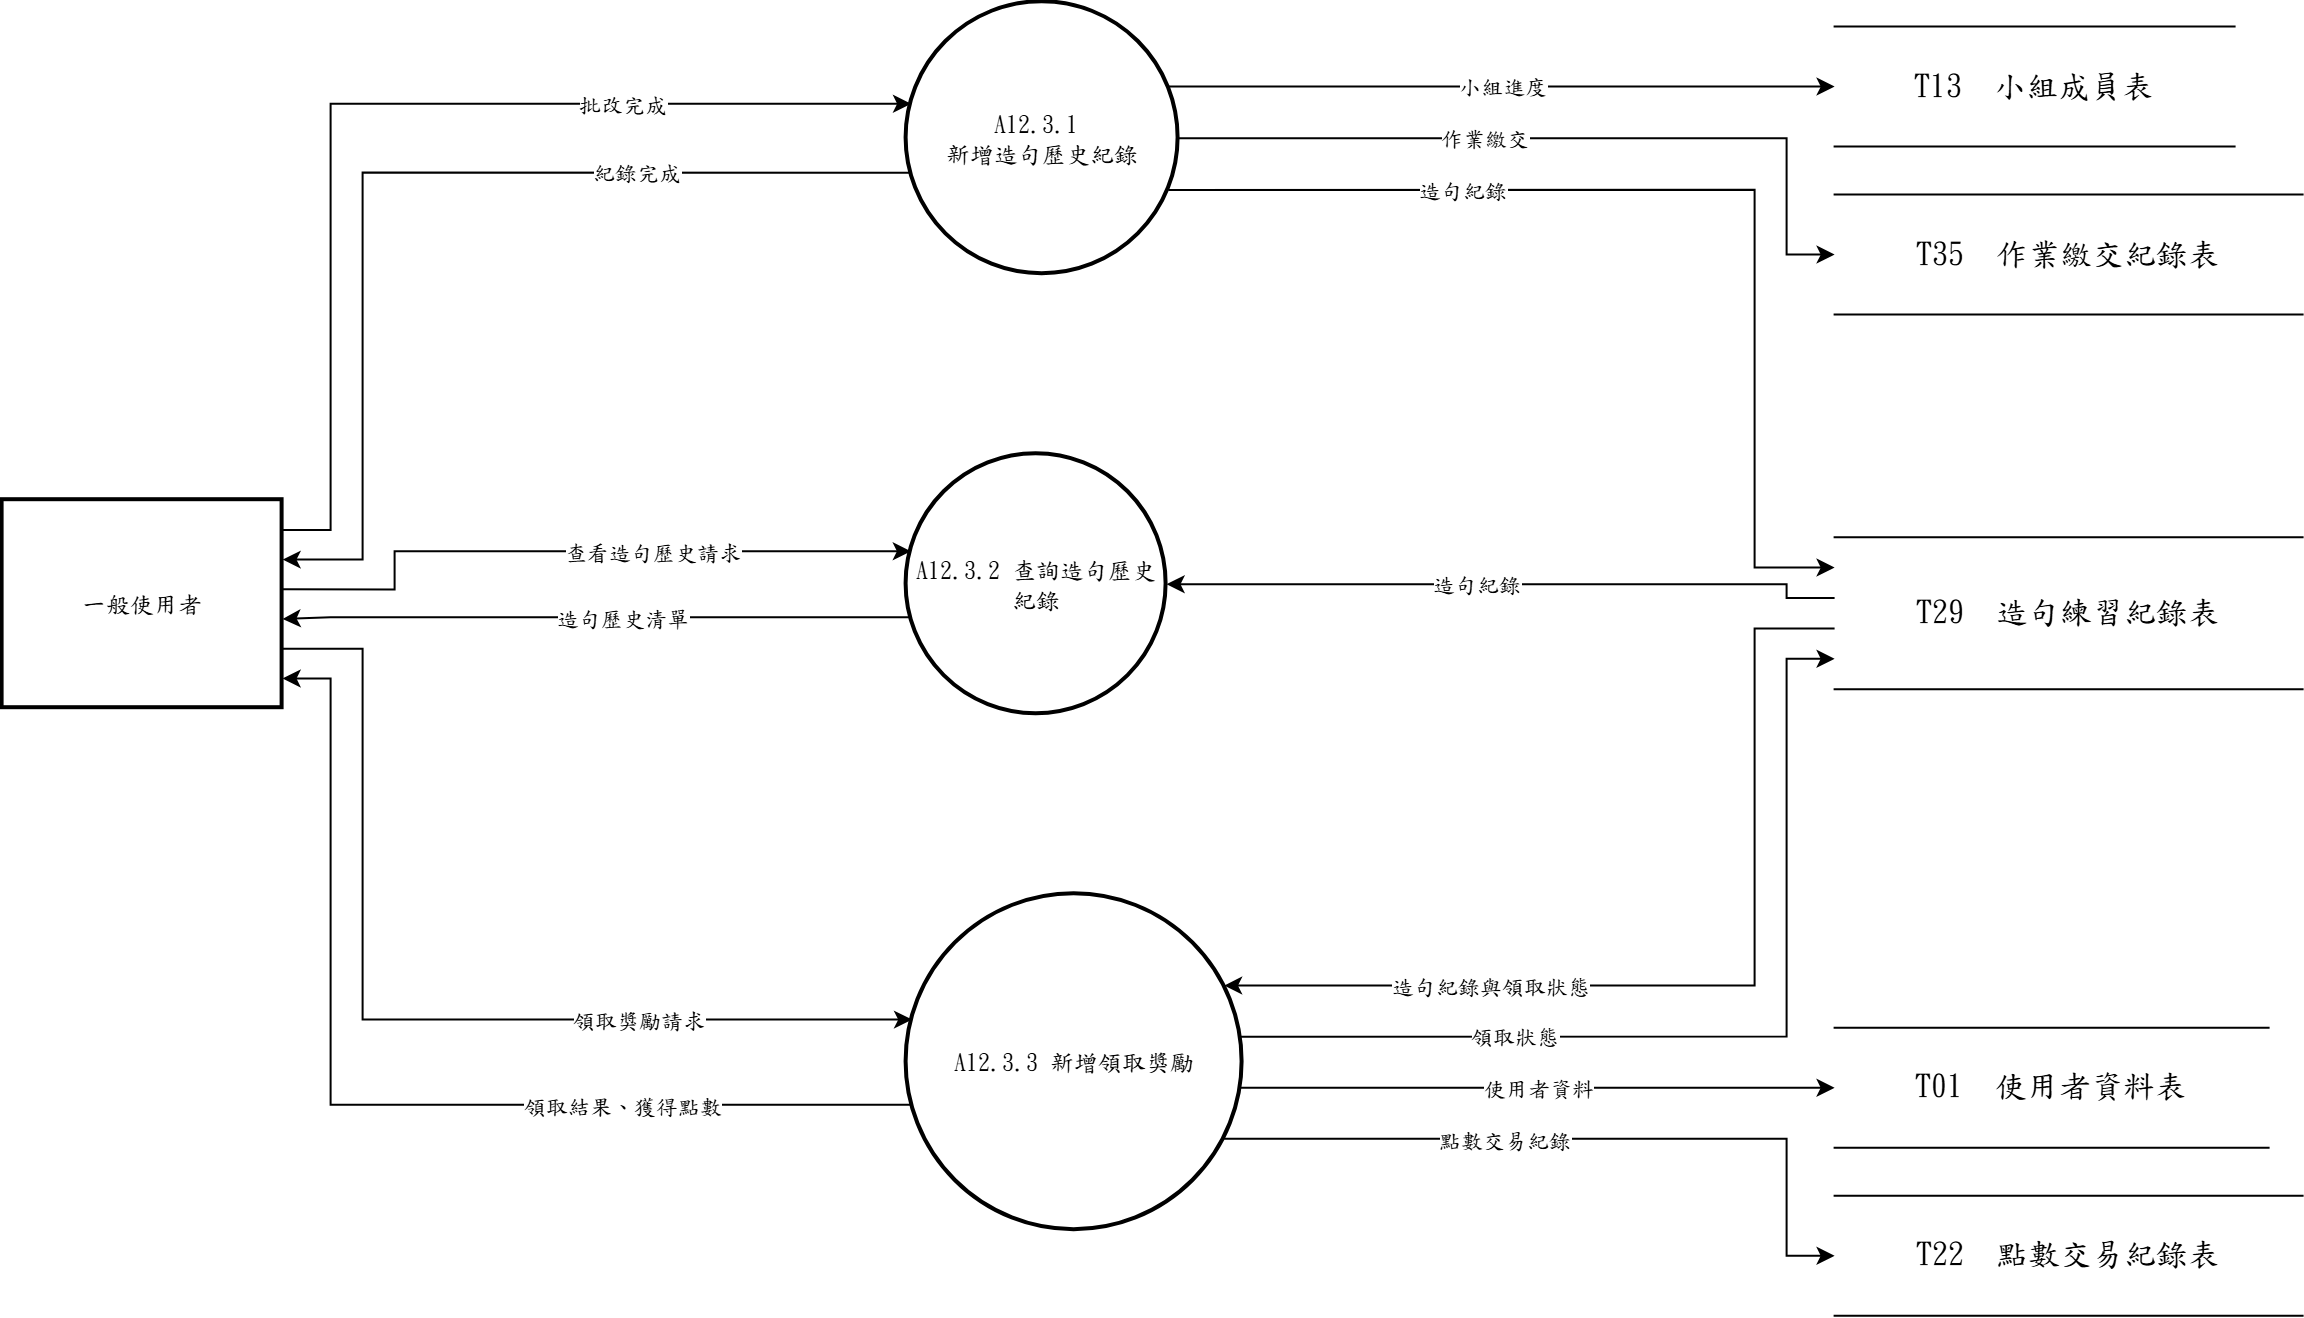

The diagram above was exported from draw.io. Its source (the exported page's mxGraphModel, read from the mxfile embedded in the PNG):
<mxGraphModel dx="1288" dy="703" grid="1" gridSize="10" guides="1" tooltips="1" connect="1" arrows="1" fold="1" page="1" pageScale="1" pageWidth="827" pageHeight="1169" math="0" shadow="0">
  <root>
    <mxCell id="0" />
    <mxCell id="1" parent="0" />
    <mxCell id="c1" parent="1" style="ellipse;aspect=fixed;strokeWidth=2;whiteSpace=wrap;html=1;fontFamily=標楷體;" value="A12.3.1&amp;nbsp;&lt;div&gt;新增造句歷史紀錄&lt;/div&gt;" vertex="1">
      <mxGeometry height="136" width="136" x="492" y="76" as="geometry" />
    </mxCell>
    <mxCell id="c2" parent="1" style="ellipse;aspect=fixed;strokeWidth=2;whiteSpace=wrap;html=1;fontFamily=標楷體;" value="A12.3.2 查詢造句歷史紀錄" vertex="1">
      <mxGeometry height="130" width="130" x="492" y="302" as="geometry" />
    </mxCell>
    <mxCell id="c3" parent="1" style="ellipse;aspect=fixed;strokeWidth=2;whiteSpace=wrap;html=1;fontFamily=標楷體;" value="A12.3.3 新增領取獎勵" vertex="1">
      <mxGeometry height="168" width="168" x="492" y="522" as="geometry" />
    </mxCell>
    <mxCell id="c4" parent="1" style="whiteSpace=wrap;strokeWidth=2;html=1;fontFamily=標楷體;" value="一般使用者" vertex="1">
      <mxGeometry height="104" width="140" x="40" y="325" as="geometry" />
    </mxCell>
    <mxCell id="c5" parent="1" style="shape=partialRectangle;whiteSpace=wrap;html=1;left=0;right=0;fontFamily=標楷體;fontSize=16;" value="T13  小組成員表" vertex="1">
      <mxGeometry height="60" width="200" x="956" y="88.2" as="geometry" />
    </mxCell>
    <mxCell id="c6" parent="1" style="shape=partialRectangle;whiteSpace=wrap;html=1;left=0;right=0;fontFamily=標楷體;fontSize=16;" value="T35  作業繳交紀錄表" vertex="1">
      <mxGeometry height="60" width="234" x="956" y="172.2" as="geometry" />
    </mxCell>
    <mxCell id="c7" parent="1" style="shape=partialRectangle;whiteSpace=wrap;html=1;left=0;right=0;fontFamily=標楷體;fontSize=16;" value="T29  造句練習紀錄表" vertex="1">
      <mxGeometry height="76" width="234" x="956" y="343.5" as="geometry" />
    </mxCell>
    <mxCell id="c8" parent="1" style="shape=partialRectangle;whiteSpace=wrap;html=1;left=0;right=0;fontFamily=標楷體;fontSize=16;" value="T01  使用者資料表" vertex="1">
      <mxGeometry height="60" width="217" x="956" y="588.8" as="geometry" />
    </mxCell>
    <mxCell id="c9" parent="1" style="shape=partialRectangle;whiteSpace=wrap;html=1;left=0;right=0;fontFamily=標楷體;fontSize=16;" value="T22  點數交易紀錄表" vertex="1">
      <mxGeometry height="60" width="234" x="956" y="672.8" as="geometry" />
    </mxCell>
    <mxCell id="c10" edge="1" parent="1" source="c4" style="edgeStyle=none;rounded=0;html=1;fontFamily=標楷體;endArrow=classic;exitX=1.0000;exitY=0.1429;exitDx=0;exitDy=0;exitPerimeter=0;entryX=0.0163;entryY=0.3733;entryDx=0;entryDy=0;entryPerimeter=0;" target="c1">
      <mxGeometry relative="1" as="geometry">
        <Array as="points">
          <mxPoint x="204" y="339.9" />
          <mxPoint x="204" y="126.8" />
        </Array>
      </mxGeometry>
    </mxCell>
    <mxCell id="c11" connectable="0" parent="c10" style="edgeLabel;html=1;align=center;verticalAlign=middle;resizable=0;points=[];fontFamily=標楷體;" value="批改完成" vertex="1">
      <mxGeometry relative="1" x="0.45" as="geometry">
        <mxPoint as="offset" />
      </mxGeometry>
    </mxCell>
    <mxCell id="c12" edge="1" parent="1" source="c1" style="edgeStyle=none;rounded=0;html=1;fontFamily=標楷體;endArrow=classic;exitX=0.0163;exitY=0.6267;exitDx=0;exitDy=0;exitPerimeter=0;entryX=1.0000;entryY=0.2857;entryDx=0;entryDy=0;entryPerimeter=0;" target="c4">
      <mxGeometry relative="1" as="geometry">
        <Array as="points">
          <mxPoint x="220" y="161.2" />
          <mxPoint x="220" y="354.7" />
        </Array>
      </mxGeometry>
    </mxCell>
    <mxCell id="c13" connectable="0" parent="c12" style="edgeLabel;html=1;align=center;verticalAlign=middle;resizable=0;points=[];fontFamily=標楷體;" value="紀錄完成" vertex="1">
      <mxGeometry relative="1" x="-0.46" as="geometry">
        <mxPoint as="offset" />
      </mxGeometry>
    </mxCell>
    <mxCell id="c14" edge="1" parent="1" source="c1" style="edgeStyle=none;rounded=0;html=1;fontFamily=標楷體;endArrow=classic;exitX=0.9625;exitY=0.6900;exitDx=0;exitDy=0;exitPerimeter=0;entryX=0.0000;entryY=0.2000;entryDx=0;entryDy=0;entryPerimeter=0;" target="c7">
      <mxGeometry relative="1" as="geometry">
        <Array as="points">
          <mxPoint x="916" y="169.8" />
          <mxPoint x="916" y="358.7" />
        </Array>
      </mxGeometry>
    </mxCell>
    <mxCell id="c15" connectable="0" parent="c14" style="edgeLabel;html=1;align=center;verticalAlign=middle;resizable=0;points=[];fontFamily=標楷體;" value="造句紀錄" vertex="1">
      <mxGeometry relative="1" x="-0.439" as="geometry">
        <mxPoint as="offset" />
      </mxGeometry>
    </mxCell>
    <mxCell id="c16" edge="1" parent="1" source="c1" style="edgeStyle=none;rounded=0;html=1;fontFamily=標楷體;endArrow=classic;exitX=0.9625;exitY=0.3100;exitDx=0;exitDy=0;exitPerimeter=0;entryX=0.0000;entryY=0.5000;entryDx=0;entryDy=0;entryPerimeter=0;" target="c5">
      <mxGeometry relative="1" as="geometry">
        <Array as="points" />
      </mxGeometry>
    </mxCell>
    <mxCell id="c17" connectable="0" parent="c16" style="edgeLabel;html=1;align=center;verticalAlign=middle;resizable=0;points=[];fontFamily=標楷體;" value="小組進度" vertex="1">
      <mxGeometry relative="1" as="geometry">
        <mxPoint as="offset" />
      </mxGeometry>
    </mxCell>
    <mxCell id="c18" edge="1" parent="1" source="c1" style="edgeStyle=none;rounded=0;html=1;fontFamily=標楷體;endArrow=classic;exitX=1.0000;exitY=0.5000;exitDx=0;exitDy=0;exitPerimeter=0;entryX=0.0000;entryY=0.5000;entryDx=0;entryDy=0;entryPerimeter=0;" target="c6">
      <mxGeometry relative="1" as="geometry">
        <Array as="points">
          <mxPoint x="932" y="144" />
          <mxPoint x="932" y="202.2" />
        </Array>
      </mxGeometry>
    </mxCell>
    <mxCell id="c19" connectable="0" parent="c18" style="edgeLabel;html=1;align=center;verticalAlign=middle;resizable=0;points=[];fontFamily=標楷體;" value="作業繳交" vertex="1">
      <mxGeometry relative="1" x="-0.213" as="geometry">
        <mxPoint as="offset" />
      </mxGeometry>
    </mxCell>
    <mxCell id="c20" edge="1" parent="1" source="c4" style="edgeStyle=none;rounded=0;html=1;fontFamily=標楷體;endArrow=classic;exitX=1.0000;exitY=0.4286;exitDx=0;exitDy=0;exitPerimeter=0;entryX=0.0163;entryY=0.3733;entryDx=0;entryDy=0;entryPerimeter=0;" target="c2">
      <mxGeometry relative="1" as="geometry">
        <Array as="points">
          <mxPoint x="236" y="369.6" />
          <mxPoint x="236" y="350.5" />
        </Array>
      </mxGeometry>
    </mxCell>
    <mxCell id="c21" connectable="0" parent="c20" style="edgeLabel;html=1;align=center;verticalAlign=middle;resizable=0;points=[];fontFamily=標楷體;" value="查看造句歷史請求" vertex="1">
      <mxGeometry relative="1" x="0.225" as="geometry">
        <mxPoint as="offset" />
      </mxGeometry>
    </mxCell>
    <mxCell id="c22" edge="1" parent="1" source="c7" style="edgeStyle=none;rounded=0;html=1;fontFamily=標楷體;endArrow=classic;exitX=0.0000;exitY=0.4000;exitDx=0;exitDy=0;exitPerimeter=0;entryX=1.0000;entryY=0.5000;entryDx=0;entryDy=0;entryPerimeter=0;" target="c2">
      <mxGeometry relative="1" as="geometry">
        <Array as="points">
          <mxPoint x="932" y="373.9" />
          <mxPoint x="932" y="367" />
        </Array>
      </mxGeometry>
    </mxCell>
    <mxCell id="c23" connectable="0" parent="c22" style="edgeLabel;html=1;align=center;verticalAlign=middle;resizable=0;points=[];fontFamily=標楷體;" value="造句紀錄" vertex="1">
      <mxGeometry relative="1" x="0.091" as="geometry">
        <mxPoint as="offset" />
      </mxGeometry>
    </mxCell>
    <mxCell id="c24" edge="1" parent="1" source="c2" style="edgeStyle=none;rounded=0;html=1;fontFamily=標楷體;endArrow=classic;exitX=0.0163;exitY=0.6267;exitDx=0;exitDy=0;exitPerimeter=0;entryX=1.0000;entryY=0.5714;entryDx=0;entryDy=0;entryPerimeter=0;" target="c4">
      <mxGeometry relative="1" as="geometry">
        <Array as="points">
          <mxPoint x="204" y="383.5" />
          <mxPoint x="204" y="384.5" />
        </Array>
      </mxGeometry>
    </mxCell>
    <mxCell id="c25" connectable="0" parent="c24" style="edgeLabel;html=1;align=center;verticalAlign=middle;resizable=0;points=[];fontFamily=標楷體;" value="造句歷史清單" vertex="1">
      <mxGeometry relative="1" x="-0.079" as="geometry">
        <mxPoint as="offset" />
      </mxGeometry>
    </mxCell>
    <mxCell id="c26" edge="1" parent="1" source="c4" style="edgeStyle=none;rounded=0;html=1;fontFamily=標楷體;endArrow=classic;exitX=1.0000;exitY=0.7143;exitDx=0;exitDy=0;exitPerimeter=0;entryX=0.0163;entryY=0.3733;entryDx=0;entryDy=0;entryPerimeter=0;" target="c3">
      <mxGeometry relative="1" as="geometry">
        <Array as="points">
          <mxPoint x="220" y="399.3" />
          <mxPoint x="220" y="584.7" />
        </Array>
      </mxGeometry>
    </mxCell>
    <mxCell id="c27" connectable="0" parent="c26" style="edgeLabel;html=1;align=center;verticalAlign=middle;resizable=0;points=[];fontFamily=標楷體;" value="領取獎勵請求" vertex="1">
      <mxGeometry relative="1" x="0.451" as="geometry">
        <mxPoint as="offset" />
      </mxGeometry>
    </mxCell>
    <mxCell id="c28" edge="1" parent="1" source="c7" style="edgeStyle=none;rounded=0;html=1;fontFamily=標楷體;endArrow=classic;exitX=0.0000;exitY=0.6000;exitDx=0;exitDy=0;exitPerimeter=0;entryX=0.9450;entryY=0.2720;entryDx=0;entryDy=0;entryPerimeter=0;" target="c3">
      <mxGeometry relative="1" as="geometry">
        <Array as="points">
          <mxPoint x="916" y="389.1" />
          <mxPoint x="916" y="567.7" />
        </Array>
      </mxGeometry>
    </mxCell>
    <mxCell id="c29" connectable="0" parent="c28" style="edgeLabel;html=1;align=center;verticalAlign=middle;resizable=0;points=[];fontFamily=標楷體;" value="造句紀錄與領取狀態" vertex="1">
      <mxGeometry relative="1" x="0.452" as="geometry">
        <mxPoint as="offset" />
      </mxGeometry>
    </mxCell>
    <mxCell id="c30" edge="1" parent="1" source="c3" style="edgeStyle=none;rounded=0;html=1;fontFamily=標楷體;endArrow=classic;exitX=0.0163;exitY=0.6267;exitDx=0;exitDy=0;exitPerimeter=0;entryX=1.0000;entryY=0.8571;entryDx=0;entryDy=0;entryPerimeter=0;" target="c4">
      <mxGeometry relative="1" as="geometry">
        <Array as="points">
          <mxPoint x="204" y="627.3" />
          <mxPoint x="204" y="414.2" />
        </Array>
      </mxGeometry>
    </mxCell>
    <mxCell id="c31" connectable="0" parent="c30" style="edgeLabel;html=1;align=center;verticalAlign=middle;resizable=0;points=[];fontFamily=標楷體;" value="領取結果、獲得點數" vertex="1">
      <mxGeometry relative="1" x="-0.449" as="geometry">
        <mxPoint as="offset" />
      </mxGeometry>
    </mxCell>
    <mxCell id="c32" edge="1" parent="1" source="c3" style="edgeStyle=none;rounded=0;html=1;fontFamily=標楷體;endArrow=classic;exitX=0.9942;exitY=0.4240;exitDx=0;exitDy=0;exitPerimeter=0;entryX=0.0000;entryY=0.8000;entryDx=0;entryDy=0;entryPerimeter=0;" target="c7">
      <mxGeometry relative="1" as="geometry">
        <Array as="points">
          <mxPoint x="932" y="593.2" />
          <mxPoint x="932" y="404.3" />
        </Array>
      </mxGeometry>
    </mxCell>
    <mxCell id="c33" connectable="0" parent="c32" style="edgeLabel;html=1;align=center;verticalAlign=middle;resizable=0;points=[];fontFamily=標楷體;" value="領取狀態" vertex="1">
      <mxGeometry relative="1" x="-0.438" as="geometry">
        <mxPoint as="offset" />
      </mxGeometry>
    </mxCell>
    <mxCell id="c34" edge="1" parent="1" source="c3" style="edgeStyle=none;rounded=0;html=1;fontFamily=標楷體;endArrow=classic;exitX=0.9942;exitY=0.5760;exitDx=0;exitDy=0;exitPerimeter=0;entryX=0.0000;entryY=0.5000;entryDx=0;entryDy=0;entryPerimeter=0;" target="c8">
      <mxGeometry relative="1" as="geometry">
        <Array as="points" />
      </mxGeometry>
    </mxCell>
    <mxCell id="c35" connectable="0" parent="c34" style="edgeLabel;html=1;align=center;verticalAlign=middle;resizable=0;points=[];fontFamily=標楷體;" value="使用者資料" vertex="1">
      <mxGeometry relative="1" as="geometry">
        <mxPoint as="offset" />
      </mxGeometry>
    </mxCell>
    <mxCell id="c36" edge="1" parent="1" source="c3" style="edgeStyle=none;rounded=0;html=1;fontFamily=標楷體;endArrow=classic;exitX=0.9450;exitY=0.7280;exitDx=0;exitDy=0;exitPerimeter=0;entryX=0.0000;entryY=0.5000;entryDx=0;entryDy=0;entryPerimeter=0;" target="c9">
      <mxGeometry relative="1" as="geometry">
        <Array as="points">
          <mxPoint x="932" y="644.3" />
          <mxPoint x="932" y="702.8" />
        </Array>
      </mxGeometry>
    </mxCell>
    <mxCell id="c37" connectable="0" parent="c36" style="edgeLabel;html=1;align=center;verticalAlign=middle;resizable=0;points=[];fontFamily=標楷體;" value="點數交易紀錄" vertex="1">
      <mxGeometry relative="1" x="-0.227" as="geometry">
        <mxPoint as="offset" />
      </mxGeometry>
    </mxCell>
  </root>
</mxGraphModel>